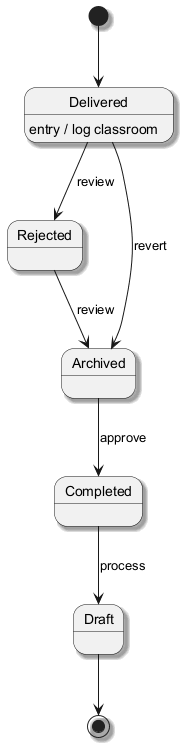

The diagram above was rendered by PlantUML. Its source (embedded in the PNG):
@startuml
skinparam backgroundColor #FFFFFF
skinparam classBackgroundColor #F1F8E9
skinparam classBorderColor #33691E
skinparam shadowing true
[*] --> Delivered
Delivered --> Rejected : review
Delivered : entry / log classroom
Rejected --> Archived : review
Archived --> Completed : approve
Completed --> Draft : process
Delivered --> Archived : revert
Draft --> [*]
@enduml